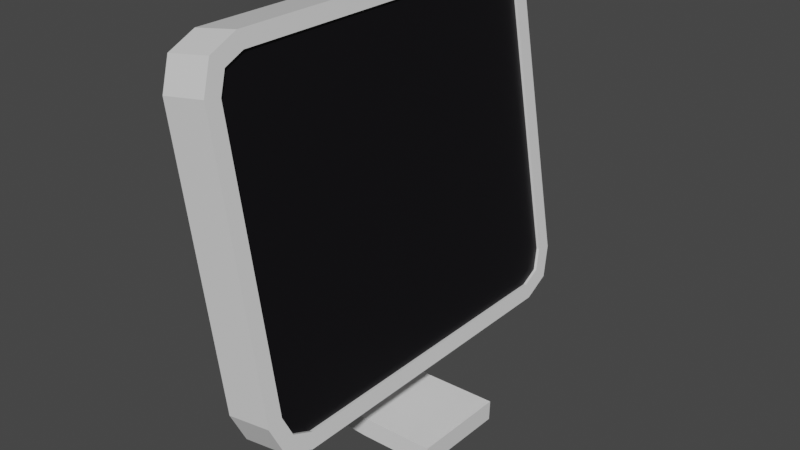 # Source: computer.blend  (saved by Blender 2.93.21; exported with 4.5.12 LTS)
import bpy
from mathutils import Matrix  # noqa: F401  (used for matrix-valued properties, if any)

bpy.ops.wm.read_factory_settings(use_empty=True)
scene = bpy.context.scene
scene.name = 'Scene'

# ---- collections
col_collection = bpy.data.collections.new('Collection'); scene.collection.children.link(col_collection)

# ---- materials (node trees are filled in below, after node groups)
mat_material = bpy.data.materials.new('Material')
mat_material.alpha_threshold = 0.0
mat_material.use_transparent_shadow = False
mat_material.line_color = (0.0, 0.0, 0.0, 1.0)
mat_screen = bpy.data.materials.new('Screen')
mat_screen.use_transparent_shadow = False

# ---- material node trees
mat_material.use_nodes = True; mat_material.node_tree.nodes.clear()
_N = mat_material.node_tree.nodes; _L = mat_material.node_tree.links
n0 = _N.new('ShaderNodeOutputMaterial'); n0.name = 'Material Output'; n0.location = (300, 300)
n1 = _N.new('ShaderNodeBsdfPrincipled'); n1.name = 'Principled BSDF'; n1.location = (10, 300)
n1.distribution = 'GGX'
n1.subsurface_method = 'BURLEY'
n1.inputs[2].default_value = 0.4
n1.inputs[3].default_value = 1.45
n1.inputs[27].default_value = (0.0, 0.0, 0.0, 1.0)
n1.inputs[28].default_value = 1.0
_L.new(n1.outputs[0], n0.inputs[0])
n0.is_active_output = True
mat_screen.use_nodes = True; mat_screen.node_tree.nodes.clear()
_N = mat_screen.node_tree.nodes; _L = mat_screen.node_tree.links
n0 = _N.new('ShaderNodeBsdfPrincipled'); n0.name = 'Principled BSDF'; n0.location = (10, 300)
n0.distribution = 'GGX'
n0.subsurface_method = 'BURLEY'
n0.inputs[0].default_value = (0.002665, 0.002182, 0.003642, 1.0)
n0.inputs[3].default_value = 1.45
n0.inputs[27].default_value = (0.0, 0.0, 0.0, 1.0)
n0.inputs[28].default_value = 1.0
n1 = _N.new('ShaderNodeOutputMaterial'); n1.name = 'Material Output'; n1.location = (300, 300)
_L.new(n0.outputs[0], n1.inputs[0])
n1.is_active_output = True

# ---- world
world_world = bpy.data.worlds.new('World'); scene.world = world_world
world_world.use_nodes = True; world_world.node_tree.nodes.clear()
_N = world_world.node_tree.nodes; _L = world_world.node_tree.links
n0 = _N.new('ShaderNodeOutputWorld'); n0.name = 'World Output'; n0.location = (300, 300)
n1 = _N.new('ShaderNodeBackground'); n1.name = 'Background'; n1.location = (10, 300)
n1.inputs[0].default_value = (0.05088, 0.05088, 0.05088, 1.0)
_L.new(n1.outputs[0], n0.inputs[0])
n0.is_active_output = True
world_world.color = (0.05088, 0.05088, 0.05088)
world_world.use_sun_shadow = False
world_world.sun_shadow_jitter_overblur = 0.0

# ---- meshes
me_cube = bpy.data.meshes.new('Cube')
me_cube.from_pydata([(0.006583, 0.923, 0.6683), (-0.01687, 0.7806, 0.8087), (-0.01, 0.8812, 0.7676), (0.2469, 0.7806, -0.7703), (0.2234, 0.923, -0.6299), (0.24, 0.8812, -0.7292), (-0.01687, -0.7806, 0.8087), (0.006583, -0.923, 0.6683), (-0.01, -0.8812, 0.7676), (0.2234, -0.923, -0.6299), (0.2469, -0.7806, -0.7703), (0.24, -0.8812, -0.7292), (-0.2595, 0.7959, 0.8463), (-0.2259, 1.0, 0.645), (-0.2497, 0.9402, 0.7873), (-0.004059, 1.0, -0.6834), (0.02957, 0.7959, -0.8847), (0.01972, 0.9402, -0.8257), (-0.2259, -1.0, 0.645), (-0.2595, -0.7959, 0.8463), (-0.2497, -0.9402, 0.7873), (0.02957, -0.7959, -0.8847), (-0.004059, -1.0, -0.6834), (0.01972, -0.9402, -0.8257), (0.2497, 0.9402, -0.7873), (0.2595, 0.7959, -0.8463), (0.2259, 1.0, -0.645), (-0.01972, -0.9402, 0.8257), (-0.02957, -0.7959, 0.8847), (0.004059, -1.0, 0.6834), (0.2595, -0.7959, -0.8463), (0.2497, -0.9402, -0.7873), (0.2259, -1.0, -0.645), (-0.02957, 0.7959, 0.8847), (-0.01972, 0.9402, 0.8257), (0.004059, 1.0, 0.6834), (0.2257, 0.8812, -0.7315), (0.2326, 0.7806, -0.7727), (0.2091, 0.923, -0.6322), (-0.02425, -0.8812, 0.7652), (-0.03113, -0.7806, 0.8063), (-0.007668, -0.923, 0.6659), (0.2326, -0.7806, -0.7727), (0.2257, -0.8812, -0.7315), (0.2091, -0.923, -0.6322), (-0.03113, 0.7806, 0.8063), (-0.02425, 0.8812, 0.7652), (-0.007668, 0.923, 0.6659)], [], [(16, 25, 30, 21), (21, 23, 22, 18, 20, 19, 12, 14, 13, 15, 17, 16), (32, 29, 18, 22), (33, 12, 19, 28), (6, 8, 39, 40), (25, 16, 17, 24), (24, 17, 15, 26), (28, 19, 20, 27), (27, 20, 18, 29), (21, 30, 31, 23), (23, 31, 32, 22), (12, 33, 34, 14), (14, 34, 35, 13), (15, 13, 35, 26), (5, 3, 25, 24), (4, 5, 24, 26), (8, 6, 28, 27), (7, 8, 27, 29), (10, 11, 31, 30), (11, 9, 32, 31), (1, 2, 34, 33), (2, 0, 35, 34), (0, 4, 26, 35), (3, 10, 30, 25), (6, 1, 33, 28), (9, 7, 29, 32), (10, 3, 37, 42), (2, 1, 45, 46), (8, 7, 41, 39), (1, 6, 40, 45), (3, 5, 36, 37), (0, 2, 46, 47), (11, 10, 42, 43), (7, 9, 44, 41), (5, 4, 38, 36), (4, 0, 47, 38), (9, 11, 43, 44)])
_uv = me_cube.uv_layers.new(name='UVMap')
_uv.uv.foreach_set('vector', [0.125, 0.5255, 0.375, 0.5255, 0.375, 0.7245, 0.125, 0.7245, 0.375, 0.02551, 0.3835, 0.007473, 0.4041, 0.0, 0.5959, 0.0, 0.6165, 0.007473, 0.625, 0.02551, 0.625, 0.2245, 0.6165, 0.2425, 0.5959, 0.25, 0.4041, 0.25, 0.3835, 0.2425, 0.375, 0.2245, 0.4041, 0.75, 0.5959, 0.75, 0.5959, 1.0, 0.4041, 1.0, 0.625, 0.5255, 0.875, 0.5255, 0.875, 0.7245, 0.625, 0.7245, 0.614, 0.7226, 0.6081, 0.7352, 0.6081, 0.7352, 0.614, 0.7226, 0.375, 0.5255, 0.125, 0.5255, 0.125, 0.5, 0.375, 0.5, 0.375, 0.5, 0.375, 0.25, 0.4041, 0.25, 0.4041, 0.5, 0.625, 0.7245, 0.875, 0.7245, 0.875, 0.75, 0.625, 0.75, 0.625, 0.75, 0.625, 1.0, 0.5959, 1.0, 0.5959, 0.75, 0.125, 0.7245, 0.375, 0.7245, 0.375, 0.75, 0.125, 0.75, 0.375, 1.0, 0.375, 0.75, 0.4041, 0.75, 0.4041, 1.0, 0.875, 0.5255, 0.625, 0.5255, 0.625, 0.5, 0.875, 0.5, 0.625, 0.25, 0.625, 0.5, 0.5959, 0.5, 0.5959, 0.25, 0.4041, 0.25, 0.5959, 0.25, 0.5959, 0.5, 0.4041, 0.5, 0.3919, 0.5148, 0.386, 0.5274, 0.375, 0.5255, 0.3835, 0.5075, 0.4063, 0.5096, 0.3919, 0.5148, 0.3835, 0.5075, 0.4041, 0.5, 0.6081, 0.7352, 0.614, 0.7226, 0.625, 0.7245, 0.6165, 0.7425, 0.5937, 0.7404, 0.6081, 0.7352, 0.6165, 0.7425, 0.5959, 0.75, 0.386, 0.7226, 0.3919, 0.7352, 0.3835, 0.7425, 0.375, 0.7245, 0.3919, 0.7352, 0.4063, 0.7404, 0.4041, 0.75, 0.3835, 0.7425, 0.614, 0.5274, 0.6081, 0.5148, 0.6165, 0.5075, 0.625, 0.5255, 0.6081, 0.5148, 0.5937, 0.5096, 0.5959, 0.5, 0.6165, 0.5075, 0.5937, 0.5096, 0.4063, 0.5096, 0.4041, 0.5, 0.5959, 0.5, 0.386, 0.5274, 0.386, 0.7226, 0.375, 0.7245, 0.375, 0.5255, 0.614, 0.7226, 0.614, 0.5274, 0.625, 0.5255, 0.625, 0.7245, 0.4063, 0.7404, 0.5937, 0.7404, 0.5959, 0.75, 0.4041, 0.75, 0.386, 0.7226, 0.386, 0.5274, 0.386, 0.5274, 0.386, 0.7226, 0.6081, 0.5148, 0.614, 0.5274, 0.614, 0.5274, 0.6081, 0.5148, 0.6081, 0.7352, 0.5937, 0.7404, 0.5937, 0.7404, 0.6081, 0.7352, 0.614, 0.5274, 0.614, 0.7226, 0.614, 0.7226, 0.614, 0.5274, 0.386, 0.5274, 0.3919, 0.5148, 0.3919, 0.5148, 0.386, 0.5274, 0.5937, 0.5096, 0.6081, 0.5148, 0.6081, 0.5148, 0.5937, 0.5096, 0.3919, 0.7352, 0.386, 0.7226, 0.386, 0.7226, 0.3919, 0.7352, 0.5937, 0.7404, 0.4063, 0.7404, 0.4063, 0.7404, 0.5937, 0.7404, 0.3919, 0.5148, 0.4063, 0.5096, 0.4063, 0.5096, 0.3919, 0.5148, 0.4063, 0.5096, 0.5937, 0.5096, 0.5937, 0.5096, 0.4063, 0.5096, 0.4063, 0.7404, 0.3919, 0.7352, 0.3919, 0.7352, 0.4063, 0.7404])
me_cube.materials.append(mat_material)
me_cube.use_remesh_preserve_volume = False
me_cube.use_remesh_preserve_attributes = False
me_cube.use_mirror_vertex_groups = False
me_cube.update()
me_cube_001 = bpy.data.meshes.new('Cube.001')
me_cube_001.from_pydata([(-1.0, -1.0, -1.0), (-1.0, -1.0, 1.0), (-1.0, 1.0, -1.0), (-1.0, 1.0, 1.0), (1.0, -1.0, -1.0), (1.0, -1.0, 1.0), (1.0, 1.0, -1.0), (1.0, 1.0, 1.0), (-0.1126, 0.9974, -1.244), (-0.1457, -1.002, -1.218), (1.531, 1.002, -1.102), (1.498, -0.9974, -1.076), (1.571, 0.9875, -1.419), (1.42, -1.012, -1.399), (2.25, 0.9922, -1.184), (2.099, -1.007, -1.165), (3.455, 0.98, -1.489), (3.257, -1.019, -1.478), (3.391, 0.9846, -1.24), (3.192, -1.015, -1.229), (6.779, 0.9641, -1.475), (6.581, -1.035, -1.464), (6.715, 0.9688, -1.226), (6.516, -1.031, -1.215), (14.02, 0.9838, -1.41), (13.82, -1.016, -1.403), (13.96, 0.9871, -1.161), (13.76, -1.012, -1.154), (-1.0, -1.0, 1.136), (-1.0, 1.0, 1.136), (1.0, 1.0, 1.136), (1.0, -1.0, 1.136), (3.063, 1.0, 1.0), (3.063, -1.0, 1.0), (3.063, 1.0, 1.136), (3.063, -1.0, 1.136)], [], [(0, 1, 3, 2), (2, 3, 7, 6), (6, 7, 5, 4), (4, 5, 1, 0), (2, 6, 10, 8), (1, 5, 31, 28), (11, 9, 13, 15), (0, 2, 8, 9), (6, 4, 11, 10), (4, 0, 9, 11), (14, 15, 19, 18), (8, 10, 14, 12), (10, 11, 15, 14), (9, 8, 12, 13), (19, 17, 21, 23), (13, 12, 16, 17), (15, 13, 17, 19), (12, 14, 18, 16), (21, 20, 24, 25), (16, 18, 22, 20), (18, 19, 23, 22), (17, 16, 20, 21), (24, 26, 27, 25), (23, 21, 25, 27), (20, 22, 26, 24), (22, 23, 27, 26), (30, 29, 28, 31), (7, 3, 29, 30), (31, 5, 33, 35), (3, 1, 28, 29), (33, 32, 34, 35), (30, 31, 35, 34), (5, 7, 32, 33), (7, 30, 34, 32)])
_uv = me_cube_001.uv_layers.new(name='UVMap')
_uv.uv.foreach_set('vector', [0.375, 0.0, 0.625, 0.0, 0.625, 0.25, 0.375, 0.25, 0.375, 0.25, 0.625, 0.25, 0.625, 0.5, 0.375, 0.5, 0.375, 0.5, 0.625, 0.5, 0.625, 0.75, 0.375, 0.75, 0.375, 0.75, 0.625, 0.75, 0.625, 1.0, 0.375, 1.0, 0.375, 0.25, 0.375, 0.5, 0.375, 0.5, 0.375, 0.25, 0.625, 1.0, 0.625, 0.75, 0.625, 0.75, 0.625, 1.0, 0.375, 0.75, 0.375, 1.0, 0.375, 1.0, 0.375, 0.75, 0.375, 0.0, 0.375, 0.25, 0.375, 0.25, 0.375, 0.0, 0.375, 0.5, 0.375, 0.75, 0.375, 0.75, 0.375, 0.5, 0.375, 0.75, 0.375, 1.0, 0.375, 1.0, 0.375, 0.75, 0.375, 0.5, 0.375, 0.75, 0.375, 0.75, 0.375, 0.5, 0.375, 0.25, 0.375, 0.5, 0.375, 0.5, 0.375, 0.25, 0.375, 0.5, 0.375, 0.75, 0.375, 0.75, 0.375, 0.5, 0.375, 0.0, 0.375, 0.25, 0.375, 0.25, 0.375, 0.0, 0.375, 0.75, 0.375, 1.0, 0.375, 1.0, 0.375, 0.75, 0.375, 0.0, 0.375, 0.25, 0.375, 0.25, 0.375, 0.0, 0.375, 0.75, 0.375, 1.0, 0.375, 1.0, 0.375, 0.75, 0.375, 0.25, 0.375, 0.5, 0.375, 0.5, 0.375, 0.25, 0.375, 0.0, 0.375, 0.25, 0.375, 0.25, 0.375, 0.0, 0.375, 0.25, 0.375, 0.5, 0.375, 0.5, 0.375, 0.25, 0.375, 0.5, 0.375, 0.75, 0.375, 0.75, 0.375, 0.5, 0.375, 0.0, 0.375, 0.25, 0.375, 0.25, 0.375, 0.0, 0.125, 0.5, 0.375, 0.5, 0.375, 0.75, 0.125, 0.75, 0.375, 0.75, 0.375, 1.0, 0.375, 1.0, 0.375, 0.75, 0.375, 0.25, 0.375, 0.5, 0.375, 0.5, 0.375, 0.25, 0.375, 0.5, 0.375, 0.75, 0.375, 0.75, 0.375, 0.5, 0.625, 0.5, 0.875, 0.5, 0.875, 0.75, 0.625, 0.75, 0.625, 0.5, 0.625, 0.25, 0.625, 0.25, 0.625, 0.5, 0.625, 0.75, 0.625, 0.75, 0.625, 0.75, 0.625, 0.75, 0.625, 0.25, 0.625, 0.0, 0.625, 0.0, 0.625, 0.25, 0.625, 0.75, 0.625, 0.5, 0.625, 0.5, 0.625, 0.75, 0.625, 0.5, 0.625, 0.75, 0.625, 0.75, 0.625, 0.5, 0.625, 0.75, 0.625, 0.5, 0.625, 0.5, 0.625, 0.75, 0.625, 0.5, 0.625, 0.5, 0.625, 0.5, 0.625, 0.5])
me_cube_001.use_remesh_fix_poles = True
me_cube_001.use_remesh_preserve_attributes = False
me_cube_001.update()
me_cube_003 = bpy.data.meshes.new('Cube.003')
me_cube_003.from_pydata([(0.2257, 0.8812, -0.7315), (0.2326, 0.7806, -0.7727), (0.2091, 0.923, -0.6322), (-0.02425, -0.8812, 0.7652), (-0.03113, -0.7806, 0.8063), (-0.007668, -0.923, 0.6659), (0.2326, -0.7806, -0.7727), (0.2257, -0.8812, -0.7315), (0.2091, -0.923, -0.6322), (-0.03113, 0.7806, 0.8063), (-0.02425, 0.8812, 0.7652), (-0.007668, 0.923, 0.6659)], [], [(1, 0, 2, 11, 10, 9, 4, 3, 5, 8, 7, 6)])
_uv = me_cube_003.uv_layers.new(name='UVMap')
_uv.uv.foreach_set('vector', [0.917, 0.02407, 0.9711, 0.04617, 0.9935, 0.09954, 0.9935, 0.7971, 0.9711, 0.8505, 0.917, 0.8726, 0.07809, 0.8726, 0.02399, 0.8505, 0.001576, 0.7971, 0.001576, 0.09954, 0.02399, 0.04617, 0.07809, 0.02407])
me_cube_003.materials.append(mat_screen)
me_cube_003.materials.append(mat_material)
me_cube_003.use_remesh_preserve_volume = False
me_cube_003.use_remesh_preserve_attributes = False
me_cube_003.use_mirror_vertex_groups = False
me_cube_003.update()

# ---- objects
ob_cube = bpy.data.objects.new('Cube', me_cube)
ob_cube_001 = bpy.data.objects.new('Cube.001', me_cube_001)
ob_cube_002 = bpy.data.objects.new('Cube.002', me_cube_003)

# ---- transforms, parenting, visibility, modifiers, constraints
ob_cube.location = (0.0, 0.0, 0.0)
ob_cube.lock_rotations_4d = False
ob_cube.empty_display_type = 'ARROWS'
ob_cube.lineart.crease_threshold = 0.0
ob_cube_001.location = (-0.2672, 0.0, -0.5848)
ob_cube_001.rotation_euler = (0.01211, 0.05664, 0.001878)
ob_cube_001.scale = (0.05189, 0.2348, 0.4165)
ob_cube_002.location = (0.0, 0.0, 0.0)
ob_cube_002.lock_rotations_4d = False
ob_cube_002.empty_display_type = 'ARROWS'
ob_cube_002.lineart.crease_threshold = 0.0

# ---- collection membership
col_collection.objects.link(ob_cube)
col_collection.objects.link(ob_cube_001)
col_collection.objects.link(ob_cube_002)

# ---- scene / render settings (as saved in the file)
scene.frame_start = 1; scene.frame_end = 250; scene.frame_set(1)
scene.render.engine = 'BLENDER_EEVEE_NEXT'
scene.cycles.use_denoising = False
scene.cycles.samples = 128
scene.cycles.sampling_pattern = 'TABULATED_SOBOL'
scene.cycles.use_adaptive_sampling = False
scene.cycles.use_light_tree = False
scene.view_settings.view_transform = 'Filmic'
bpy.context.view_layer.update()

# ---- added for rendering (the .blend has no active camera and no usable light): camera, sun
cam_auto = bpy.data.cameras.new('AutoCamera')
cam_auto.lens = 50.0
cam_auto.sensor_width = 36.0
cam_auto.clip_end = 1000.0
ob_auto_camera = bpy.data.objects.new('AutoCamera', cam_auto)
scene.collection.objects.link(ob_auto_camera)
ob_auto_camera.location = (2.8806, -3.3776, 2.07013)
ob_auto_camera.rotation_euler = (1.09748, -7.21219e-08, 0.694738)
scene.camera = ob_auto_camera
light_auto_sun = bpy.data.lights.new('AutoSun', 'SUN')
light_auto_sun.energy = 3.0
light_auto_sun.angle = 0.0523599
ob_auto_sun = bpy.data.objects.new('AutoSun', light_auto_sun)
scene.collection.objects.link(ob_auto_sun)
ob_auto_sun.rotation_euler = (0.872665, 0.174533, 0.523599)
bpy.context.view_layer.update()
